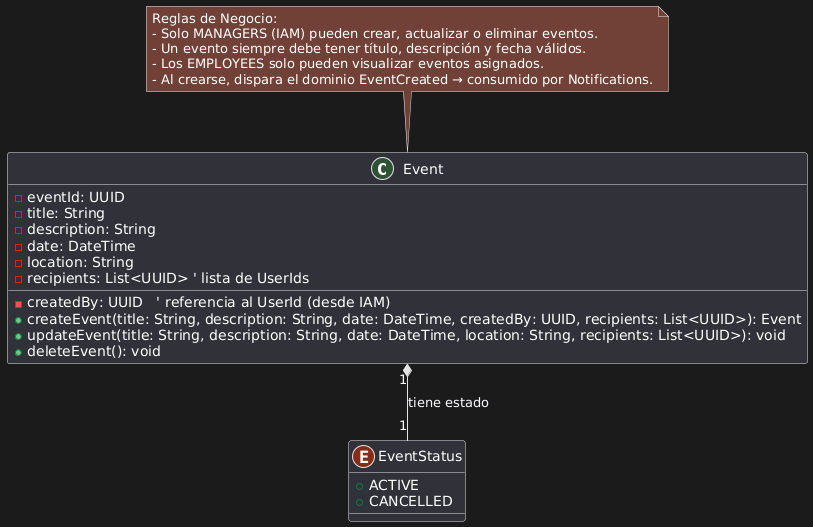

The diagram above was rendered by PlantUML. Its source (embedded in the PNG):
@startuml
' --- Clase Principal (Aggregate Root) ---
class Event {
  - eventId: UUID
  - title: String
  - description: String
  - date: DateTime
  - location: String
  - createdBy: UUID   ' referencia al UserId (desde IAM)
  - recipients: List<UUID> ' lista de UserIds
  + createEvent(title: String, description: String, date: DateTime, createdBy: UUID, recipients: List<UUID>): Event
  + updateEvent(title: String, description: String, date: DateTime, location: String, recipients: List<UUID>): void
  + deleteEvent(): void
}

' --- Enumeración para estado del evento (opcional, útil para reglas) ---
enum EventStatus {
  + ACTIVE
  + CANCELLED
}

' --- Relaciones ---
Event "1" *-- "1" EventStatus : tiene estado

' --- Notas ---
note top of Event
  Reglas de Negocio:
  - Solo MANAGERS (IAM) pueden crear, actualizar o eliminar eventos.
  - Un evento siempre debe tener título, descripción y fecha válidos.
  - Los EMPLOYEES solo pueden visualizar eventos asignados.
  - Al crearse, dispara el dominio EventCreated → consumido por Notifications.
end note
@enduml